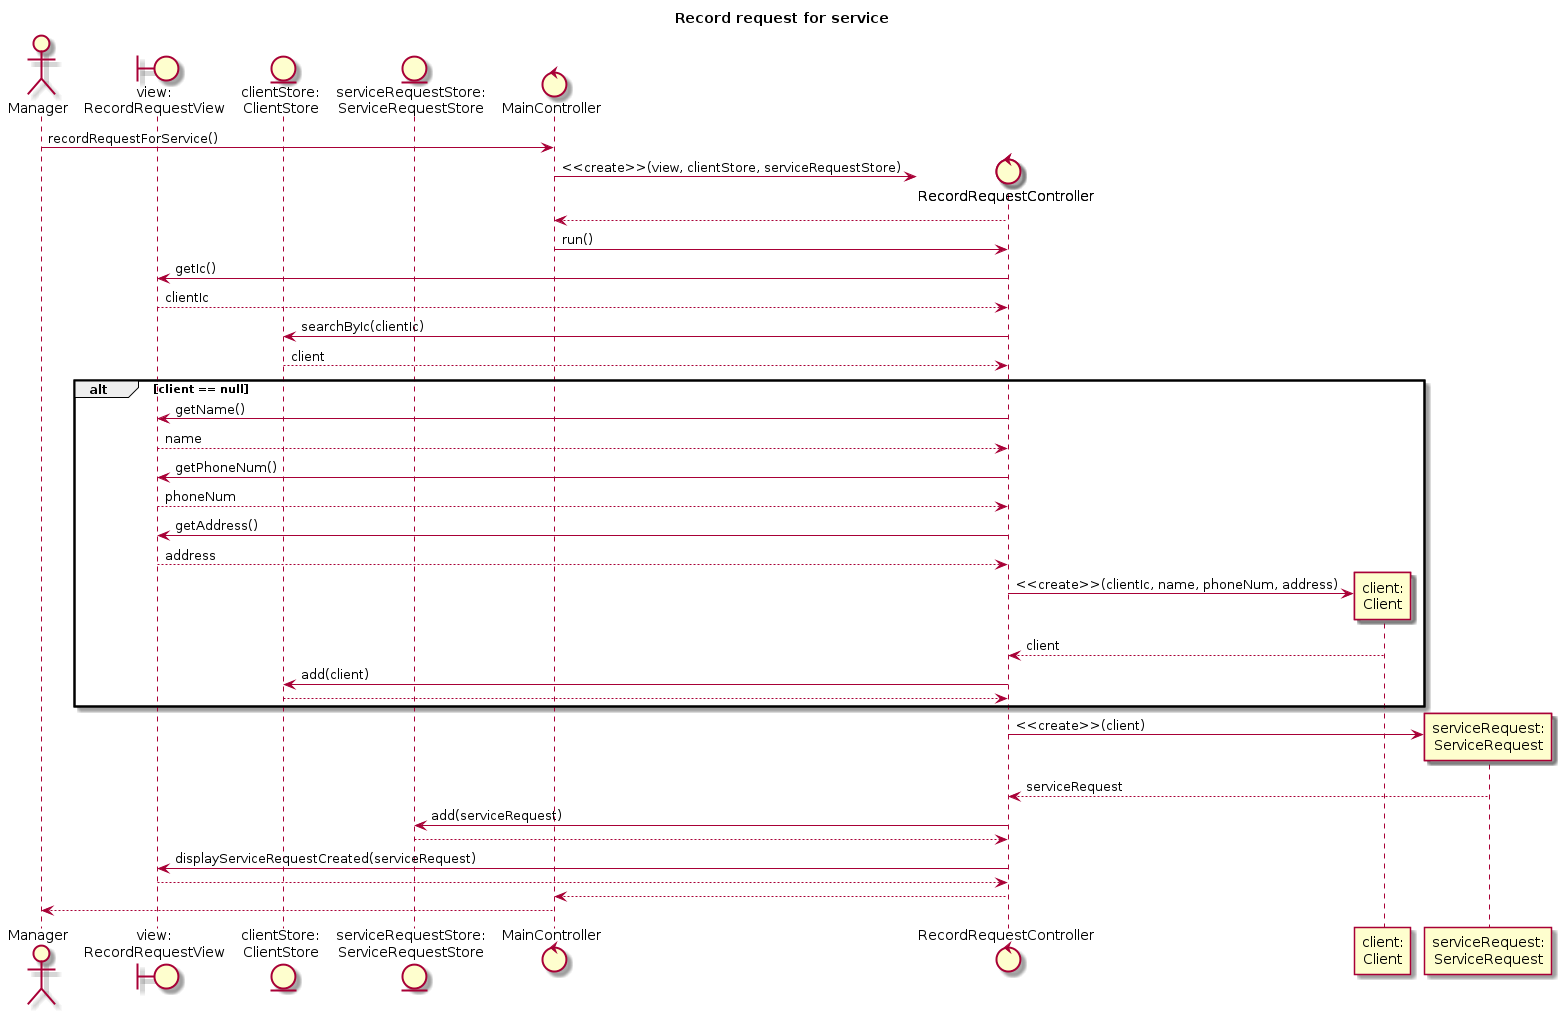

The diagram above was rendered by PlantUML. Its source (embedded in the PNG):
@startuml
title Record request for service
actor Manager
boundary "view:\nRecordRequestView" as view
entity "clientStore:\nClientStore" as clientStore
entity "serviceRequestStore:\nServiceRequestStore" as serviceRequestStore
control MainController

Manager -> MainController : recordRequestForService()
create control RecordRequestController 
MainController -> RecordRequestController : <<create>>(view, clientStore, serviceRequestStore)
RecordRequestController --> MainController
MainController -> RecordRequestController : run()
RecordRequestController -> view : getIc()
view --> RecordRequestController : clientIc
RecordRequestController -> clientStore : searchByIc(clientIc)
clientStore --> RecordRequestController : client
alt client == null
    RecordRequestController -> view : getName()
    view --> RecordRequestController : name
    RecordRequestController -> view : getPhoneNum()
    view --> RecordRequestController : phoneNum
    RecordRequestController -> view : getAddress()
    view --> RecordRequestController : address
    create "client:\nClient" as client
    RecordRequestController -> client : <<create>>(clientIc, name, phoneNum, address)
    client --> RecordRequestController : client
    RecordRequestController -> clientStore : add(client)
    clientStore --> RecordRequestController
end
create "serviceRequest:\nServiceRequest" as serviceRequest
RecordRequestController -> serviceRequest : <<create>>(client)
serviceRequest --> RecordRequestController : serviceRequest
RecordRequestController -> serviceRequestStore : add(serviceRequest)
serviceRequestStore --> RecordRequestController
RecordRequestController -> view : displayServiceRequestCreated(serviceRequest)
view --> RecordRequestController
RecordRequestController --> MainController 





MainController --> Manager

@enduml